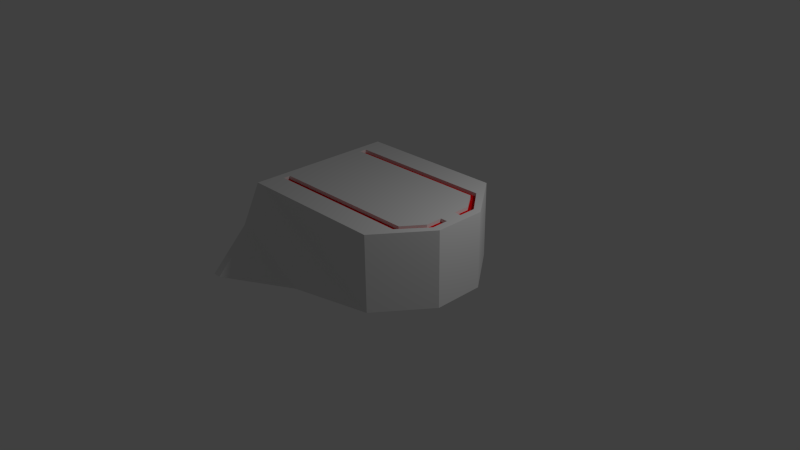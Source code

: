 # Source: Enemy.blend  (saved by Blender 2.71.0; exported with 4.5.12 LTS)
import bpy
from mathutils import Matrix  # noqa: F401  (used for matrix-valued properties, if any)

bpy.ops.wm.read_factory_settings(use_empty=True)
scene = bpy.context.scene
scene.name = 'Scene'

# ---- collections
col_collection_1 = bpy.data.collections.new('Collection 1'); scene.collection.children.link(col_collection_1)

# ---- materials (node trees are filled in below, after node groups)
mat_material = bpy.data.materials.new('Material')
mat_material.alpha_threshold = 0.0
mat_material.use_transparent_shadow = False
mat_material.roughness = 0.5
mat_material.line_color = (0.0, 0.0, 0.0, 1.0)
mat_material_001 = bpy.data.materials.new('Material.001')
mat_material_001.alpha_threshold = 0.0
mat_material_001.use_transparent_shadow = False
mat_material_001.diffuse_color = (0.8, 0.0, 0.003385, 1.0)
mat_material_001.specular_color = (1.0, 0.003768, 0.0)
mat_material_001.roughness = 0.5
mat_material_001.specular_intensity = 0.7604
mat_material_001.line_color = (0.0, 0.0, 0.0, 1.0)

# ---- material node trees

# ---- world
world_world = bpy.data.worlds.new('World'); scene.world = world_world
world_world.color = (0.05088, 0.05088, 0.05088)
world_world.use_sun_shadow = False
world_world.sun_shadow_jitter_overblur = 0.0
world_world.cycles.sampling_method = 'MANUAL'
world_world.cycles.sample_map_resolution = 256

# ---- cameras
cam_camera = bpy.data.cameras.new('Camera')
cam_camera.clip_end = 100.0
cam_camera.lens = 35.0
cam_camera.sensor_width = 32.0
cam_camera.sensor_height = 18.0
cam_camera.ortho_scale = 7.314
cam_camera.dof.focus_distance = 0.0
cam_camera.dof.aperture_fstop = 128.0

# ---- lights
light_point_001 = bpy.data.lights.new('Point.001', 'POINT')
light_point_001.transmission_factor = 0.0
light_point_001.energy = 100.0
light_point_001.shadow_buffer_clip_start = 0.5
light_point_001.shadow_soft_size = 0.1
light_point_001.shadow_maximum_resolution = 0.006
light_point_001.use_absolute_resolution = True
light_point_001.cycles.use_multiple_importance_sampling = False

# ---- meshes
me_cube = bpy.data.meshes.new('Cube')
me_cube.from_pydata([(1.0, -1.0, -1.0), (-1.0, -1.75, -1.0), (1.0, -1.0, 1.0), (-1.0, -1.0, 1.0), (0.0, -1.25, -1.0), (-5.364e-07, -1.0, 1.0), (1.5, -0.3333, -1.0), (-1.0, -0.3333, -1.0), (1.5, -0.3333, 1.0), (-1.0, -0.3333, 1.0), (5.96e-08, -0.3333, -1.0), (-2.782e-07, -0.3333, 1.0), (1.5, -0.1111, -1.0), (-1.0, -0.1111, -1.359), (1.5, -0.1111, 1.0), (-1.0, -0.1111, 1.0), (7.947e-08, -0.1111, -1.359), (-1.921e-07, -0.1111, 1.0), (1.5, -5.96e-08, -1.0), (-1.0, 2.98e-07, -1.359), (1.5, -5.588e-07, 1.0), (-1.0, 1.714e-07, 1.0), (8.941e-08, 1.192e-07, -1.359), (-1.49e-07, -1.788e-07, 1.0), (1.396, -0.3333, 1.0), (1.396, -0.1111, 1.0), (-1.0, -0.6827, 1.0), (-4.172e-07, -0.6827, 1.0), (-3.763e-07, -0.589, 1.0), (1.3, -0.3333, 1.0), (1.3, -0.1111, 1.0), (-1.0, -0.589, 1.0), (1.119, -0.6827, 1.0), (1.11, -0.589, 1.0), (-0.8909, -1.75, -1.0), (-0.8909, -1.0, 1.0), (-0.8909, -0.3333, -1.0), (-0.8909, -0.3333, 1.0), (-0.8909, -0.1111, -1.359), (-0.8909, -0.1111, 1.0), (-0.8909, 2.785e-07, -1.359), (-0.8909, 1.331e-07, 1.0), (-0.8909, -0.6827, 1.0), (-0.8909, -0.589, 1.0), (1.396, -0.3333, 0.9105), (1.396, -0.1111, 0.9105), (-4.47e-07, -0.6827, 0.9105), (-4.061e-07, -0.589, 0.9105), (1.3, -0.3333, 0.9105), (1.3, -0.1111, 0.9105), (1.119, -0.6827, 0.9105), (1.11, -0.589, 0.9105), (-0.8909, -0.6827, 0.9105), (-0.8909, -0.589, 0.9105), (1.0, -1.0, 0.0), (-1.0, -1.25, 0.0), (-2.682e-07, -1.0, 0.0), (1.5, -0.3333, 0.0), (1.5, -0.1111, 0.0), (1.5, -3.092e-07, 0.0), (-0.8909, -1.25, 0.0), (0.979, -0.1111, -1.359), (0.9778, 2.643e-09, -1.359), (0.993, -0.3333, -1.0)], [], [(36, 34, 1, 7), (37, 9, 31, 43), (57, 8, 2, 54), (60, 35, 3, 55), (0, 4, 10, 63), (29, 11, 28, 33), (54, 2, 5, 56), (38, 36, 7, 13), (39, 15, 9, 37), (58, 14, 8, 57), (1, 55, 3, 26, 31, 9, 7), (61, 63, 10, 16), (30, 17, 11, 29), (40, 38, 13, 19), (41, 21, 15, 39), (59, 20, 14, 58), (7, 9, 15, 13), (62, 61, 16, 22), (20, 23, 17, 30, 25, 14), (13, 15, 21, 19), (42, 26, 3, 35), (14, 25, 24, 8), (5, 2, 32, 27), (43, 31, 26, 42), (33, 28, 47, 51), (42, 27, 46, 52), (28, 43, 53, 47), (2, 8, 24, 32), (10, 4, 34, 36), (11, 37, 43, 28), (56, 5, 35, 60), (16, 10, 36, 38), (17, 39, 37, 11), (22, 16, 38, 40), (23, 41, 39, 17), (27, 42, 35, 5), (43, 42, 52, 53), (45, 49, 48, 44), (50, 51, 47, 46), (44, 48, 51, 50), (47, 53, 52, 46), (29, 33, 51, 48), (30, 29, 48, 49), (27, 32, 50, 46), (32, 24, 44, 50), (24, 25, 45, 44), (25, 30, 49, 45), (6, 57, 54, 0), (34, 60, 55, 1), (0, 54, 56, 4), (12, 58, 57, 6), (18, 59, 58, 12), (4, 56, 60, 34), (18, 12, 61, 62), (6, 0, 63), (12, 6, 63, 61)])
me_cube.polygons.foreach_set('material_index', [0, 0, 0, 0, 0, 0, 0, 0, 0, 0, 0, 0, 0, 0, 0, 0, 0, 0, 0, 0, 0, 0, 0, 0, 0, 0, 0, 0, 0, 0, 0, 0, 0, 0, 0, 0, 0, 1, 1, 1, 1, 0, 0, 0, 0, 0, 0, 0, 0, 0, 0, 0, 0, 0, 0, 0])
me_cube.materials.append(mat_material)
me_cube.materials.append(mat_material_001)
me_cube.use_remesh_preserve_volume = False
me_cube.use_remesh_preserve_attributes = False
me_cube.use_mirror_vertex_groups = False
me_cube.update()

# ---- objects
ob_point = bpy.data.objects.new('Point', light_point_001)
ob_cube = bpy.data.objects.new('Cube', me_cube)
ob_camera = bpy.data.objects.new('Camera', cam_camera)

# ---- transforms, parenting, visibility, modifiers, constraints
ob_point.location = (3.524, 0.7908, 3.472)
ob_point.lineart.crease_threshold = 0.0
ob_cube.location = (0.0, 0.0, 0.5)
ob_cube.scale = (1.0, 1.0, 0.5)
ob_cube.lock_rotations_4d = False
ob_cube.empty_display_type = 'ARROWS'
ob_cube.lineart.crease_threshold = 0.0
_m = ob_cube.modifiers.new('Mirror', 'MIRROR')
_m.use_axis = (False, True, False)
ob_camera.location = (7.481, -6.508, 5.344)
ob_camera.rotation_euler = (1.109, 0.01082, 0.8149)
ob_camera.lock_rotations_4d = False
ob_camera.empty_display_type = 'ARROWS'
ob_camera.color = (0.0, 0.0, 0.0, 0.0)
ob_camera.display_type = 'WIRE'
ob_camera.lineart.crease_threshold = 0.0

# ---- collection membership
col_collection_1.objects.link(ob_point)
col_collection_1.objects.link(ob_cube)
col_collection_1.objects.link(ob_camera)

# ---- scene / render settings (as saved in the file)
scene.camera = ob_camera
scene.frame_start = 1; scene.frame_end = 250; scene.frame_set(1)
scene.render.engine = 'BLENDER_EEVEE_NEXT'
scene.render.resolution_percentage = 50
scene.render.dither_intensity = 0.0
scene.cycles.use_denoising = False
scene.cycles.samples = 10
scene.cycles.sampling_pattern = 'TABULATED_SOBOL'
scene.cycles.light_sampling_threshold = 0.0
scene.cycles.use_adaptive_sampling = False
scene.cycles.use_light_tree = False
scene.cycles.blur_glossy = 0.0
scene.cycles.volume_bounces = 1
scene.cycles.pixel_filter_type = 'GAUSSIAN'
scene.cycles.sample_clamp_indirect = 0.0
scene.view_settings.view_transform = 'Standard'
bpy.context.view_layer.update()

